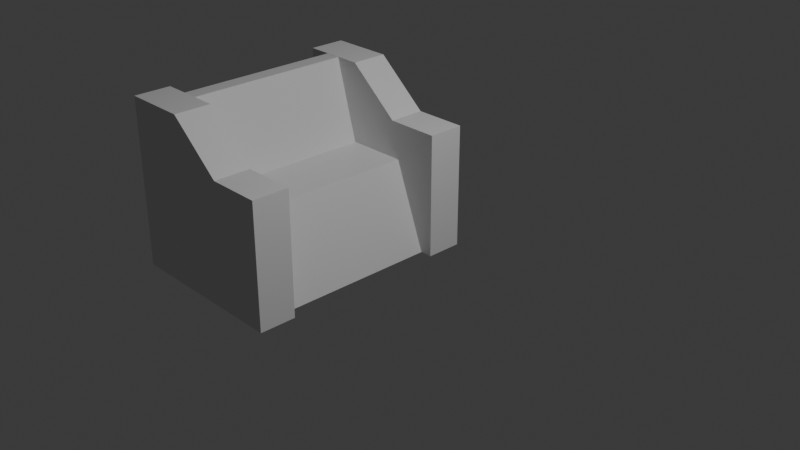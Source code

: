 # Source: chair.blend  (saved by Blender 4.1.24; exported with 4.5.12 LTS)
import bpy
from mathutils import Matrix  # noqa: F401  (used for matrix-valued properties, if any)

bpy.ops.wm.read_factory_settings(use_empty=True)
scene = bpy.context.scene
scene.name = 'Scene'

# ---- collections
col_collection = bpy.data.collections.new('Collection'); scene.collection.children.link(col_collection)

# ---- materials (node trees are filled in below, after node groups)
mat_material = bpy.data.materials.new('Material')
mat_material.alpha_threshold = 0.0
mat_material.use_transparent_shadow = False
mat_material.roughness = 0.5
mat_material.line_color = (0.0, 0.0, 0.0, 1.0)

# ---- material node trees
mat_material.use_nodes = True; mat_material.node_tree.nodes.clear()
_N = mat_material.node_tree.nodes; _L = mat_material.node_tree.links
n0 = _N.new('ShaderNodeOutputMaterial'); n0.name = 'Material Output'; n0.location = (300, 300)
n1 = _N.new('ShaderNodeBsdfPrincipled'); n1.name = 'Principled BSDF'; n1.location = (10, 300)
n1.inputs[3].default_value = 1.45
_L.new(n1.outputs[0], n0.inputs[0])
n0.is_active_output = True

# ---- world
world_world = bpy.data.worlds.new('World'); scene.world = world_world
world_world.use_nodes = True; world_world.node_tree.nodes.clear()
_N = world_world.node_tree.nodes; _L = world_world.node_tree.links
n0 = _N.new('ShaderNodeOutputWorld'); n0.name = 'World Output'; n0.location = (300, 300)
n1 = _N.new('ShaderNodeBackground'); n1.name = 'Background'; n1.location = (10, 300)
n1.inputs[0].default_value = (0.05088, 0.05088, 0.05088, 1.0)
_L.new(n1.outputs[0], n0.inputs[0])
n0.is_active_output = True
world_world.color = (0.05088, 0.05088, 0.05088)
world_world.use_sun_shadow = False
world_world.sun_shadow_jitter_overblur = 0.0

# ---- cameras
cam_camera = bpy.data.cameras.new('Camera')
cam_camera.clip_end = 100.0
cam_camera.ortho_scale = 7.314

# ---- lights
light_light = bpy.data.lights.new('Light', 'POINT')
light_light.transmission_factor = 0.0
light_light.energy = 1000.0
light_light.shadow_soft_size = 0.1
light_light.shadow_maximum_resolution = 0.006
light_light.use_absolute_resolution = True

# ---- meshes
me_cube = bpy.data.meshes.new('Cube')
me_cube.from_pydata([(-1.063, 1.0, 0.0313), (-0.6775, 1.0, -1.0), (-1.063, -1.0, 0.0313), (-0.6775, -1.0, -1.0), (-1.386, 1.0, 0.0313), (-1.0, 1.0, -1.0), (-1.386, -1.0, 0.0313), (-1.0, -1.0, -1.0), (-0.9891, 1.0, -0.1672), (-1.312, -1.0, -0.1672), (-0.9891, -1.0, -0.1672), (-1.312, 1.0, -0.1672), (-1.914, -1.0, -0.1686), (-1.989, -1.0, 0.02984), (-1.989, 1.0, 0.02984), (-1.914, 1.0, -0.1686), (-1.724, 1.0, -0.1682), (-1.798, 1.0, 0.0303), (-1.798, -1.0, 0.0303), (-1.724, -1.0, -0.1682), (-2.264, -1.0, 0.996), (-2.264, 1.0, 0.996), (-2.074, 1.0, 0.9964), (-2.074, -1.0, 0.9964)], [], [(0, 4, 6, 2), (10, 2, 6, 9), (17, 16, 15, 14), (5, 1, 3, 7), (8, 0, 2, 10), (11, 4, 0, 8), (5, 11, 8, 1), (1, 8, 10, 3), (7, 9, 11, 5), (3, 10, 9, 7), (12, 13, 14, 15), (18, 17, 22, 23), (16, 19, 12, 15), (19, 18, 13, 12), (9, 6, 18, 19), (11, 9, 19, 16), (6, 4, 17, 18), (4, 11, 16, 17), (23, 22, 21, 20), (14, 13, 20, 21), (13, 18, 23, 20), (17, 14, 21, 22)])
_uv = me_cube.uv_layers.new(name='UVMap')
_uv.uv.foreach_set('vector', [0.7778, -3.512e-09, 0.8259, 1.201e-10, 0.8259, 0.2983, 0.7778, 0.2983, 0.7745, 0.5557, 0.7607, 0.5272, 0.7939, 0.4924, 0.8077, 0.5209, 0.1831, 0.7464, 0.1693, 0.7748, 0.1496, 0.7543, 0.1634, 0.7259, 0.9355, 0.2983, 0.8874, 0.2983, 0.8874, -1.302e-08, 0.9355, -9.385e-09, 0.6281, 0.5966, 0.5965, 0.5966, 0.5965, 0.2983, 0.6281, 0.2983, 0.2119, 0.8192, 0.2256, 0.7907, 0.2589, 0.8255, 0.2451, 0.854, 0.1541, 0.9386, 0.2119, 0.8192, 0.2451, 0.854, 0.1874, 0.9734, 0.7607, 0.5966, 0.6281, 0.5966, 0.6281, 0.2983, 0.7607, 0.2983, 0.3914, 0.8949, 0.2589, 0.8949, 0.2589, 0.5966, 0.3914, 0.5966, 0.8322, 0.6751, 0.7745, 0.5557, 0.8077, 0.5209, 0.8654, 0.6403, 0.7778, 0.2983, 0.7462, 0.2983, 0.7462, 1.188e-08, 0.7778, 1.427e-08, 0.1496, 0.5966, 0.1496, 0.8949, -1.422e-08, 0.8949, 8.298e-09, 0.5966, 0.4529, 0.8949, 0.4529, 0.5966, 0.4813, 0.5966, 0.4813, 0.8949, 0.8503, 0.4765, 0.8365, 0.4481, 0.8562, 0.4276, 0.8699, 0.456, 0.8077, 0.5209, 0.7939, 0.4924, 0.8365, 0.4481, 0.8503, 0.4765, 0.3914, 0.8949, 0.3914, 0.5966, 0.4529, 0.5966, 0.4529, 0.8949, 0.8259, 0.2983, 0.8259, 1.201e-10, 0.8874, 4.764e-09, 0.8874, 0.2983, 0.2256, 0.7907, 0.2119, 0.8192, 0.1693, 0.7748, 0.1831, 0.7464, 0.935, 0.8164, 0.935, 0.5181, 0.9633, 0.5181, 0.9633, 0.8164, 0.7462, 1.188e-08, 0.7462, 0.2983, 0.5965, 0.2983, 0.5965, 5.853e-10, 0.8562, 0.4276, 0.8365, 0.4481, 0.7607, 0.3188, 0.7803, 0.2983, 0.1831, 0.7464, 0.1634, 0.7259, 0.2392, 0.5966, 0.2589, 0.6171])
me_cube.materials.append(mat_material)
me_cube.use_mirror_vertex_groups = False
me_cube.update()
me_cube_001 = bpy.data.meshes.new('Cube.001')
me_cube_001.from_pydata([(-1.0, 0.5639, -1.0), (-1.0, 0.5639, 0.9997), (-1.0, 1.0, -1.0), (-1.0, 1.0, 0.9997), (1.0, 0.5639, -1.0), (1.0, 0.5639, 0.4737), (1.0, 1.0, -1.0), (1.0, 1.0, 0.4737), (0.3742, 1.0, -1.0), (0.3742, 1.0, 0.4737), (0.3742, 0.5639, -1.0), (0.3742, 0.5639, 0.4737), (-0.2484, 1.0, -1.0), (-0.2484, 0.5639, 0.9997), (-0.2484, 1.0, 0.9997), (-0.2484, 0.5639, -1.0)], [], [(0, 1, 3, 2), (8, 9, 7, 6), (6, 7, 5, 4), (15, 13, 1, 0), (8, 6, 4, 10), (14, 3, 1, 13), (7, 9, 11, 5), (12, 8, 10, 15), (4, 5, 11, 10), (12, 14, 9, 8), (2, 3, 14, 12), (2, 12, 15, 0), (9, 14, 13, 11), (10, 11, 13, 15)])
_uv = me_cube_001.uv_layers.new(name='UVMap')
_uv.uv.foreach_set('vector', [0.8699, 0.5966, 0.8699, 0.2983, 0.935, 0.2983, 0.935, 0.5966, 0.2983, 0.3916, 0.07846, 0.3916, 0.07846, 0.2983, 0.2983, 0.2983, 0.7607, 0.8949, 0.7607, 0.6751, 0.8257, 0.6751, 0.8257, 0.8949, 0.2983, 0.1121, 4.266e-10, 0.1121, 8.89e-09, 6.712e-16, 0.2983, 2.252e-08, 0.5464, 0.8016, 0.5464, 0.8949, 0.4813, 0.8949, 0.4813, 0.8016, 0.6114, 0.7828, 0.6114, 0.8949, 0.5464, 0.8949, 0.5464, 0.7828, 0.6114, 0.5966, 0.6114, 0.69, 0.5464, 0.69, 0.5464, 0.5966, 0.5464, 0.7087, 0.5464, 0.8016, 0.4813, 0.8016, 0.4813, 0.7087, 0.2983, 0.2983, 0.07846, 0.2983, 0.07846, 0.205, 0.2983, 0.205, 0.2983, 0.4845, 1.676e-08, 0.4845, 0.07846, 0.3916, 0.2983, 0.3916, 0.2983, 0.5966, 8.298e-09, 0.5966, 1.676e-08, 0.4845, 0.2983, 0.4845, 0.5464, 0.5966, 0.5464, 0.7087, 0.4813, 0.7087, 0.4813, 0.5966, 0.6114, 0.69, 0.6114, 0.7828, 0.5464, 0.7828, 0.5464, 0.69, 0.2983, 0.205, 0.07846, 0.205, 4.266e-10, 0.1121, 0.2983, 0.1121])
me_cube_001.update()
me_cube_002 = bpy.data.meshes.new('Cube.002')
me_cube_002.from_pydata([(-1.0, 0.5639, -1.0), (-1.0, 0.5639, 0.9997), (-1.0, 1.0, -1.0), (-1.0, 1.0, 0.9997), (1.0, 0.5639, -1.0), (1.0, 0.5639, 0.4737), (1.0, 1.0, -1.0), (1.0, 1.0, 0.4737), (0.3742, 1.0, -1.0), (0.3742, 1.0, 0.4737), (0.3742, 0.5639, -1.0), (0.3742, 0.5639, 0.4737), (-0.2484, 1.0, -1.0), (-0.2484, 0.5639, 0.9997), (-0.2484, 1.0, 0.9997), (-0.2484, 0.5639, -1.0)], [], [(0, 1, 3, 2), (8, 9, 7, 6), (6, 7, 5, 4), (15, 13, 1, 0), (8, 6, 4, 10), (14, 3, 1, 13), (7, 9, 11, 5), (12, 8, 10, 15), (4, 5, 11, 10), (12, 14, 9, 8), (2, 3, 14, 12), (2, 12, 15, 0), (9, 14, 13, 11), (10, 11, 13, 15)])
_uv = me_cube_002.uv_layers.new(name='UVMap')
_uv.uv.foreach_set('vector', [0.8699, 0.8948, 0.8699, 0.5966, 0.935, 0.5966, 0.935, 0.8948, 0.5965, 0.3916, 0.3767, 0.3916, 0.3767, 0.2983, 0.5965, 0.2983, 0.935, 0.5181, 0.935, 0.2983, 1.0, 0.2983, 1.0, 0.5181, 0.5965, 0.1121, 0.2983, 0.1121, 0.2983, 4.738e-09, 0.5965, 2.726e-08, 0.6765, 0.8016, 0.6765, 0.8949, 0.6114, 0.8949, 0.6114, 0.8016, 0.7415, 0.7828, 0.7415, 0.8949, 0.6765, 0.8949, 0.6765, 0.7828, 0.7415, 0.5966, 0.7415, 0.69, 0.6765, 0.69, 0.6765, 0.5966, 0.6765, 0.7087, 0.6765, 0.8016, 0.6114, 0.8016, 0.6114, 0.7087, 0.5965, 0.2983, 0.3767, 0.2983, 0.3767, 0.205, 0.5965, 0.205, 0.5965, 0.4845, 0.2983, 0.4845, 0.3767, 0.3916, 0.5965, 0.3916, 0.5965, 0.5966, 0.2983, 0.5966, 0.2983, 0.4845, 0.5965, 0.4845, 0.6765, 0.5966, 0.6765, 0.7087, 0.6114, 0.7087, 0.6114, 0.5966, 0.7415, 0.69, 0.7415, 0.7828, 0.6765, 0.7828, 0.6765, 0.69, 0.5965, 0.205, 0.3767, 0.205, 0.2983, 0.1121, 0.5965, 0.1121])
me_cube_002.update()

# ---- objects
ob_cube = bpy.data.objects.new('Cube', me_cube)
ob_light = bpy.data.objects.new('Light', light_light)
ob_camera = bpy.data.objects.new('Camera', cam_camera)
ob_cube_001 = bpy.data.objects.new('Cube.001', me_cube_001)
ob_cube_002 = bpy.data.objects.new('Cube.002', me_cube_002)

# ---- transforms, parenting, visibility, modifiers, constraints
ob_cube.location = (0.0, 0.0, 0.0)
ob_cube.lock_rotations_4d = False
ob_cube.empty_display_type = 'ARROWS'
ob_cube.lineart.crease_threshold = 0.0
ob_light.location = (4.076, 1.005, 5.904)
ob_light.rotation_euler = (0.6503, 0.05522, 1.866)
ob_light.lock_rotations_4d = False
ob_light.empty_display_type = 'ARROWS'
ob_light.color = (0.0, 0.0, 0.0, 0.0)
ob_light.lineart.crease_threshold = 0.0
ob_camera.location = (7.359, -6.926, 4.958)
ob_camera.rotation_euler = (1.109, 0.0, 0.8149)
ob_camera.lock_rotations_4d = False
ob_camera.empty_display_type = 'ARROWS'
ob_camera.color = (0.0, 0.0, 0.0, 0.0)
ob_camera.display_type = 'WIRE'
ob_camera.lineart.crease_threshold = 0.0
ob_cube_001.location = (-1.533, 0.4248, 0.0)
ob_cube_002.location = (-1.533, -1.974, 0.0)

# ---- collection membership
col_collection.objects.link(ob_cube)
col_collection.objects.link(ob_light)
col_collection.objects.link(ob_camera)
col_collection.objects.link(ob_cube_001)
col_collection.objects.link(ob_cube_002)

# ---- scene / render settings (as saved in the file)
scene.camera = ob_camera
scene.frame_start = 1; scene.frame_end = 250; scene.frame_set(1)
scene.render.engine = 'BLENDER_EEVEE_NEXT'
scene.cycles.sampling_pattern = 'TABULATED_SOBOL'
scene.eevee.ray_tracing_options.trace_max_roughness = 0.0
bpy.context.view_layer.update()
